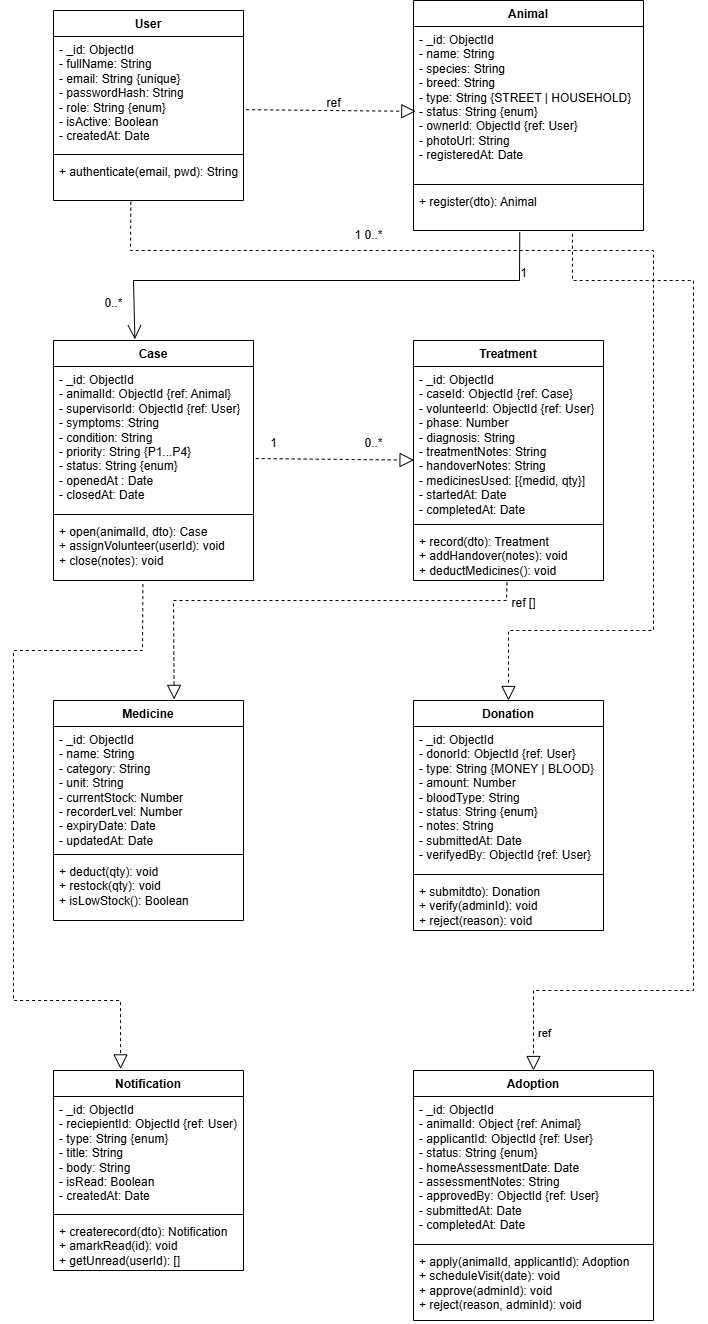

The diagram above was exported from draw.io. Its source (the exported page's mxGraphModel, read from the mxfile embedded in the PNG):
<mxGraphModel dx="1209" dy="1298" grid="1" gridSize="10" guides="1" tooltips="1" connect="1" arrows="1" fold="1" page="1" pageScale="1" pageWidth="850" pageHeight="1100" math="0" shadow="0">
  <root>
    <mxCell id="0" />
    <mxCell id="1" parent="0" />
    <mxCell id="4GjTu4h_WE6z6BlNxq9L-1" value="User" style="swimlane;fontStyle=1;align=center;verticalAlign=top;childLayout=stackLayout;horizontal=1;startSize=26;horizontalStack=0;resizeParent=1;resizeParentMax=0;resizeLast=0;collapsible=1;marginBottom=0;whiteSpace=wrap;html=1;" vertex="1" parent="1">
      <mxGeometry x="80" y="100" width="190" height="190" as="geometry" />
    </mxCell>
    <mxCell id="4GjTu4h_WE6z6BlNxq9L-2" value="- _id: ObjectId&lt;div&gt;- fullName: String&lt;/div&gt;&lt;div&gt;- email: String {unique}&lt;/div&gt;&lt;div&gt;- passwordHash: String&lt;/div&gt;&lt;div&gt;- role: String {enum}&lt;/div&gt;&lt;div&gt;- isActive: Boolean&lt;/div&gt;&lt;div&gt;- createdAt: Date&lt;/div&gt;" style="text;strokeColor=none;fillColor=none;align=left;verticalAlign=top;spacingLeft=4;spacingRight=4;overflow=hidden;rotatable=0;points=[[0,0.5],[1,0.5]];portConstraint=eastwest;whiteSpace=wrap;html=1;" vertex="1" parent="4GjTu4h_WE6z6BlNxq9L-1">
      <mxGeometry y="26" width="190" height="114" as="geometry" />
    </mxCell>
    <mxCell id="4GjTu4h_WE6z6BlNxq9L-3" value="" style="line;strokeWidth=1;fillColor=none;align=left;verticalAlign=middle;spacingTop=-1;spacingLeft=3;spacingRight=3;rotatable=0;labelPosition=right;points=[];portConstraint=eastwest;strokeColor=inherit;" vertex="1" parent="4GjTu4h_WE6z6BlNxq9L-1">
      <mxGeometry y="140" width="190" height="8" as="geometry" />
    </mxCell>
    <mxCell id="4GjTu4h_WE6z6BlNxq9L-4" value="+ authenticate(email, pwd): String" style="text;strokeColor=none;fillColor=none;align=left;verticalAlign=top;spacingLeft=4;spacingRight=4;overflow=hidden;rotatable=0;points=[[0,0.5],[1,0.5]];portConstraint=eastwest;whiteSpace=wrap;html=1;" vertex="1" parent="4GjTu4h_WE6z6BlNxq9L-1">
      <mxGeometry y="148" width="190" height="42" as="geometry" />
    </mxCell>
    <mxCell id="4GjTu4h_WE6z6BlNxq9L-5" value="Animal" style="swimlane;fontStyle=1;align=center;verticalAlign=top;childLayout=stackLayout;horizontal=1;startSize=26;horizontalStack=0;resizeParent=1;resizeParentMax=0;resizeLast=0;collapsible=1;marginBottom=0;whiteSpace=wrap;html=1;" vertex="1" parent="1">
      <mxGeometry x="440" y="90" width="230" height="230" as="geometry" />
    </mxCell>
    <mxCell id="4GjTu4h_WE6z6BlNxq9L-6" value="- _id: ObjectId&lt;div&gt;- name: String&lt;/div&gt;&lt;div&gt;- species: String&lt;br&gt;&lt;/div&gt;&lt;div&gt;- breed: String&lt;/div&gt;&lt;div&gt;- type: String {STREET | HOUSEHOLD}&lt;/div&gt;&lt;div&gt;- status: String {enum}&lt;/div&gt;&lt;div&gt;- ownerId: ObjectId {ref: User}&lt;/div&gt;&lt;div&gt;- photoUrl: String&lt;/div&gt;&lt;div&gt;- registeredAt: Date&lt;/div&gt;" style="text;strokeColor=none;fillColor=none;align=left;verticalAlign=top;spacingLeft=4;spacingRight=4;overflow=hidden;rotatable=0;points=[[0,0.5],[1,0.5]];portConstraint=eastwest;whiteSpace=wrap;html=1;" vertex="1" parent="4GjTu4h_WE6z6BlNxq9L-5">
      <mxGeometry y="26" width="230" height="154" as="geometry" />
    </mxCell>
    <mxCell id="4GjTu4h_WE6z6BlNxq9L-7" value="" style="line;strokeWidth=1;fillColor=none;align=left;verticalAlign=middle;spacingTop=-1;spacingLeft=3;spacingRight=3;rotatable=0;labelPosition=right;points=[];portConstraint=eastwest;strokeColor=inherit;" vertex="1" parent="4GjTu4h_WE6z6BlNxq9L-5">
      <mxGeometry y="180" width="230" height="8" as="geometry" />
    </mxCell>
    <mxCell id="4GjTu4h_WE6z6BlNxq9L-8" value="+ register(dto): Animal" style="text;strokeColor=none;fillColor=none;align=left;verticalAlign=top;spacingLeft=4;spacingRight=4;overflow=hidden;rotatable=0;points=[[0,0.5],[1,0.5]];portConstraint=eastwest;whiteSpace=wrap;html=1;" vertex="1" parent="4GjTu4h_WE6z6BlNxq9L-5">
      <mxGeometry y="188" width="230" height="42" as="geometry" />
    </mxCell>
    <mxCell id="4GjTu4h_WE6z6BlNxq9L-9" value="Case" style="swimlane;fontStyle=1;align=center;verticalAlign=top;childLayout=stackLayout;horizontal=1;startSize=26;horizontalStack=0;resizeParent=1;resizeParentMax=0;resizeLast=0;collapsible=1;marginBottom=0;whiteSpace=wrap;html=1;" vertex="1" parent="1">
      <mxGeometry x="80" y="430" width="200" height="240" as="geometry" />
    </mxCell>
    <mxCell id="4GjTu4h_WE6z6BlNxq9L-10" value="- _id: ObjectId&lt;div&gt;- animalId: ObjectId {ref: Animal}&lt;/div&gt;&lt;div&gt;- supervisorId: ObjectId {ref: User}&lt;/div&gt;&lt;div&gt;- symptoms: String&lt;/div&gt;&lt;div&gt;- condition: String&lt;/div&gt;&lt;div&gt;- priority: String {P1...P4}&lt;/div&gt;&lt;div&gt;- status: String {enum}&lt;/div&gt;&lt;div&gt;- openedAt : Date&lt;/div&gt;&lt;div&gt;- closedAt: Date&lt;/div&gt;&lt;div&gt;&lt;br&gt;&lt;/div&gt;" style="text;strokeColor=none;fillColor=none;align=left;verticalAlign=top;spacingLeft=4;spacingRight=4;overflow=hidden;rotatable=0;points=[[0,0.5],[1,0.5]];portConstraint=eastwest;whiteSpace=wrap;html=1;" vertex="1" parent="4GjTu4h_WE6z6BlNxq9L-9">
      <mxGeometry y="26" width="200" height="144" as="geometry" />
    </mxCell>
    <mxCell id="4GjTu4h_WE6z6BlNxq9L-11" value="" style="line;strokeWidth=1;fillColor=none;align=left;verticalAlign=middle;spacingTop=-1;spacingLeft=3;spacingRight=3;rotatable=0;labelPosition=right;points=[];portConstraint=eastwest;strokeColor=inherit;" vertex="1" parent="4GjTu4h_WE6z6BlNxq9L-9">
      <mxGeometry y="170" width="200" height="8" as="geometry" />
    </mxCell>
    <mxCell id="4GjTu4h_WE6z6BlNxq9L-12" value="+ open(animalId, dto): Case&lt;div&gt;+ assignVolunteer(userId): void&lt;/div&gt;&lt;div&gt;+ close(notes): void&lt;/div&gt;" style="text;strokeColor=none;fillColor=none;align=left;verticalAlign=top;spacingLeft=4;spacingRight=4;overflow=hidden;rotatable=0;points=[[0,0.5],[1,0.5]];portConstraint=eastwest;whiteSpace=wrap;html=1;" vertex="1" parent="4GjTu4h_WE6z6BlNxq9L-9">
      <mxGeometry y="178" width="200" height="62" as="geometry" />
    </mxCell>
    <mxCell id="4GjTu4h_WE6z6BlNxq9L-15" value="" style="endArrow=block;dashed=1;endFill=0;endSize=12;html=1;rounded=0;exitX=1.014;exitY=0.642;exitDx=0;exitDy=0;exitPerimeter=0;entryX=0.01;entryY=0.551;entryDx=0;entryDy=0;entryPerimeter=0;" edge="1" parent="1" source="4GjTu4h_WE6z6BlNxq9L-2" target="4GjTu4h_WE6z6BlNxq9L-6">
      <mxGeometry width="160" relative="1" as="geometry">
        <mxPoint x="210" y="350" as="sourcePoint" />
        <mxPoint x="370" y="350" as="targetPoint" />
      </mxGeometry>
    </mxCell>
    <mxCell id="4GjTu4h_WE6z6BlNxq9L-16" value="ref" style="text;html=1;align=center;verticalAlign=middle;resizable=0;points=[];autosize=1;strokeColor=none;fillColor=none;" vertex="1" parent="1">
      <mxGeometry x="340" y="178" width="40" height="30" as="geometry" />
    </mxCell>
    <mxCell id="4GjTu4h_WE6z6BlNxq9L-17" value="Treatment" style="swimlane;fontStyle=1;align=center;verticalAlign=top;childLayout=stackLayout;horizontal=1;startSize=26;horizontalStack=0;resizeParent=1;resizeParentMax=0;resizeLast=0;collapsible=1;marginBottom=0;whiteSpace=wrap;html=1;" vertex="1" parent="1">
      <mxGeometry x="440" y="430" width="190" height="240" as="geometry" />
    </mxCell>
    <mxCell id="4GjTu4h_WE6z6BlNxq9L-18" value="- _id: ObjectId&lt;div&gt;- caseId: ObjectId {ref: Case}&lt;/div&gt;&lt;div&gt;- volunteerId: ObjectId {ref: User}&lt;/div&gt;&lt;div&gt;- phase: Number&lt;/div&gt;&lt;div&gt;- diagnosis: String&lt;/div&gt;&lt;div&gt;- treatmentNotes: String&lt;/div&gt;&lt;div&gt;- handoverNotes: String&lt;/div&gt;&lt;div&gt;- medicinesUsed: [{medid, qty}]&lt;/div&gt;&lt;div&gt;- startedAt: Date&lt;/div&gt;&lt;div&gt;- completedAt: Date&lt;/div&gt;" style="text;strokeColor=none;fillColor=none;align=left;verticalAlign=top;spacingLeft=4;spacingRight=4;overflow=hidden;rotatable=0;points=[[0,0.5],[1,0.5]];portConstraint=eastwest;whiteSpace=wrap;html=1;" vertex="1" parent="4GjTu4h_WE6z6BlNxq9L-17">
      <mxGeometry y="26" width="190" height="154" as="geometry" />
    </mxCell>
    <mxCell id="4GjTu4h_WE6z6BlNxq9L-19" value="" style="line;strokeWidth=1;fillColor=none;align=left;verticalAlign=middle;spacingTop=-1;spacingLeft=3;spacingRight=3;rotatable=0;labelPosition=right;points=[];portConstraint=eastwest;strokeColor=inherit;" vertex="1" parent="4GjTu4h_WE6z6BlNxq9L-17">
      <mxGeometry y="180" width="190" height="8" as="geometry" />
    </mxCell>
    <mxCell id="4GjTu4h_WE6z6BlNxq9L-20" value="+ record(dto): Treatment&lt;div&gt;+ addHandover(notes): void&lt;/div&gt;&lt;div&gt;+ deductMedicines(): void&lt;/div&gt;" style="text;strokeColor=none;fillColor=none;align=left;verticalAlign=top;spacingLeft=4;spacingRight=4;overflow=hidden;rotatable=0;points=[[0,0.5],[1,0.5]];portConstraint=eastwest;whiteSpace=wrap;html=1;" vertex="1" parent="4GjTu4h_WE6z6BlNxq9L-17">
      <mxGeometry y="188" width="190" height="52" as="geometry" />
    </mxCell>
    <mxCell id="4GjTu4h_WE6z6BlNxq9L-21" value="Medicine" style="swimlane;fontStyle=1;align=center;verticalAlign=top;childLayout=stackLayout;horizontal=1;startSize=26;horizontalStack=0;resizeParent=1;resizeParentMax=0;resizeLast=0;collapsible=1;marginBottom=0;whiteSpace=wrap;html=1;" vertex="1" parent="1">
      <mxGeometry x="80" y="790" width="190" height="220" as="geometry" />
    </mxCell>
    <mxCell id="4GjTu4h_WE6z6BlNxq9L-22" value="- _id: ObjectId&lt;div&gt;- name: String&lt;/div&gt;&lt;div&gt;- category: String&lt;/div&gt;&lt;div&gt;- unit: String&lt;/div&gt;&lt;div&gt;- currentStock: Number&lt;/div&gt;&lt;div&gt;- recorderLvel: Number&lt;/div&gt;&lt;div&gt;- expiryDate: Date&lt;/div&gt;&lt;div&gt;- updatedAt: Date&lt;/div&gt;" style="text;strokeColor=none;fillColor=none;align=left;verticalAlign=top;spacingLeft=4;spacingRight=4;overflow=hidden;rotatable=0;points=[[0,0.5],[1,0.5]];portConstraint=eastwest;whiteSpace=wrap;html=1;" vertex="1" parent="4GjTu4h_WE6z6BlNxq9L-21">
      <mxGeometry y="26" width="190" height="124" as="geometry" />
    </mxCell>
    <mxCell id="4GjTu4h_WE6z6BlNxq9L-23" value="" style="line;strokeWidth=1;fillColor=none;align=left;verticalAlign=middle;spacingTop=-1;spacingLeft=3;spacingRight=3;rotatable=0;labelPosition=right;points=[];portConstraint=eastwest;strokeColor=inherit;" vertex="1" parent="4GjTu4h_WE6z6BlNxq9L-21">
      <mxGeometry y="150" width="190" height="8" as="geometry" />
    </mxCell>
    <mxCell id="4GjTu4h_WE6z6BlNxq9L-24" value="+ deduct(qty): void&lt;div&gt;+ restock(qty): void&lt;/div&gt;&lt;div&gt;+ isLowStock(): Boolean&lt;/div&gt;" style="text;strokeColor=none;fillColor=none;align=left;verticalAlign=top;spacingLeft=4;spacingRight=4;overflow=hidden;rotatable=0;points=[[0,0.5],[1,0.5]];portConstraint=eastwest;whiteSpace=wrap;html=1;" vertex="1" parent="4GjTu4h_WE6z6BlNxq9L-21">
      <mxGeometry y="158" width="190" height="62" as="geometry" />
    </mxCell>
    <mxCell id="4GjTu4h_WE6z6BlNxq9L-25" value="Donation" style="swimlane;fontStyle=1;align=center;verticalAlign=top;childLayout=stackLayout;horizontal=1;startSize=26;horizontalStack=0;resizeParent=1;resizeParentMax=0;resizeLast=0;collapsible=1;marginBottom=0;whiteSpace=wrap;html=1;" vertex="1" parent="1">
      <mxGeometry x="440" y="790" width="190" height="230" as="geometry" />
    </mxCell>
    <mxCell id="4GjTu4h_WE6z6BlNxq9L-26" value="- _id: ObjectId&lt;div&gt;- donorId: ObjectId {ref: User}&lt;/div&gt;&lt;div&gt;- type: String {MONEY | BLOOD}&lt;br&gt;&lt;/div&gt;&lt;div&gt;- amount: Number&lt;/div&gt;&lt;div&gt;- bloodType: String&lt;/div&gt;&lt;div&gt;- status: String {enum}&lt;/div&gt;&lt;div&gt;- notes: String&lt;/div&gt;&lt;div&gt;- submittedAt: Date&lt;/div&gt;&lt;div&gt;- verifyedBy: ObjectId {ref: User}&lt;/div&gt;" style="text;strokeColor=none;fillColor=none;align=left;verticalAlign=top;spacingLeft=4;spacingRight=4;overflow=hidden;rotatable=0;points=[[0,0.5],[1,0.5]];portConstraint=eastwest;whiteSpace=wrap;html=1;" vertex="1" parent="4GjTu4h_WE6z6BlNxq9L-25">
      <mxGeometry y="26" width="190" height="144" as="geometry" />
    </mxCell>
    <mxCell id="4GjTu4h_WE6z6BlNxq9L-27" value="" style="line;strokeWidth=1;fillColor=none;align=left;verticalAlign=middle;spacingTop=-1;spacingLeft=3;spacingRight=3;rotatable=0;labelPosition=right;points=[];portConstraint=eastwest;strokeColor=inherit;" vertex="1" parent="4GjTu4h_WE6z6BlNxq9L-25">
      <mxGeometry y="170" width="190" height="8" as="geometry" />
    </mxCell>
    <mxCell id="4GjTu4h_WE6z6BlNxq9L-28" value="+ submitdto): Donation&lt;div&gt;+ verify(adminId): void&lt;br&gt;&lt;/div&gt;&lt;div&gt;+ reject(reason): void&lt;/div&gt;" style="text;strokeColor=none;fillColor=none;align=left;verticalAlign=top;spacingLeft=4;spacingRight=4;overflow=hidden;rotatable=0;points=[[0,0.5],[1,0.5]];portConstraint=eastwest;whiteSpace=wrap;html=1;" vertex="1" parent="4GjTu4h_WE6z6BlNxq9L-25">
      <mxGeometry y="178" width="190" height="52" as="geometry" />
    </mxCell>
    <mxCell id="4GjTu4h_WE6z6BlNxq9L-29" value="Notification" style="swimlane;fontStyle=1;align=center;verticalAlign=top;childLayout=stackLayout;horizontal=1;startSize=26;horizontalStack=0;resizeParent=1;resizeParentMax=0;resizeLast=0;collapsible=1;marginBottom=0;whiteSpace=wrap;html=1;" vertex="1" parent="1">
      <mxGeometry x="80" y="1160" width="190" height="200" as="geometry" />
    </mxCell>
    <mxCell id="4GjTu4h_WE6z6BlNxq9L-30" value="- _id: ObjectId&lt;div&gt;- reciepientId: ObjectId {ref: User)&lt;/div&gt;&lt;div&gt;- type: String {enum}&lt;/div&gt;&lt;div&gt;- title: String&lt;/div&gt;&lt;div&gt;- body: String&lt;/div&gt;&lt;div&gt;- isRead: Boolean&lt;/div&gt;&lt;div&gt;- createdAt: Date&lt;/div&gt;" style="text;strokeColor=none;fillColor=none;align=left;verticalAlign=top;spacingLeft=4;spacingRight=4;overflow=hidden;rotatable=0;points=[[0,0.5],[1,0.5]];portConstraint=eastwest;whiteSpace=wrap;html=1;" vertex="1" parent="4GjTu4h_WE6z6BlNxq9L-29">
      <mxGeometry y="26" width="190" height="114" as="geometry" />
    </mxCell>
    <mxCell id="4GjTu4h_WE6z6BlNxq9L-31" value="" style="line;strokeWidth=1;fillColor=none;align=left;verticalAlign=middle;spacingTop=-1;spacingLeft=3;spacingRight=3;rotatable=0;labelPosition=right;points=[];portConstraint=eastwest;strokeColor=inherit;" vertex="1" parent="4GjTu4h_WE6z6BlNxq9L-29">
      <mxGeometry y="140" width="190" height="8" as="geometry" />
    </mxCell>
    <mxCell id="4GjTu4h_WE6z6BlNxq9L-32" value="+ createrecord(dto): Notification&lt;div&gt;+ amarkRead(id): void&lt;br&gt;&lt;/div&gt;&lt;div&gt;+ getUnread(userId): []&lt;/div&gt;" style="text;strokeColor=none;fillColor=none;align=left;verticalAlign=top;spacingLeft=4;spacingRight=4;overflow=hidden;rotatable=0;points=[[0,0.5],[1,0.5]];portConstraint=eastwest;whiteSpace=wrap;html=1;" vertex="1" parent="4GjTu4h_WE6z6BlNxq9L-29">
      <mxGeometry y="148" width="190" height="52" as="geometry" />
    </mxCell>
    <mxCell id="4GjTu4h_WE6z6BlNxq9L-33" value="Adoption" style="swimlane;fontStyle=1;align=center;verticalAlign=top;childLayout=stackLayout;horizontal=1;startSize=26;horizontalStack=0;resizeParent=1;resizeParentMax=0;resizeLast=0;collapsible=1;marginBottom=0;whiteSpace=wrap;html=1;" vertex="1" parent="1">
      <mxGeometry x="440" y="1160" width="240" height="250" as="geometry" />
    </mxCell>
    <mxCell id="4GjTu4h_WE6z6BlNxq9L-34" value="- _id: ObjectId&lt;div&gt;- animalId: Object {ref: Animal}&lt;/div&gt;&lt;div&gt;- applicantId: ObjectId {ref: User}&lt;/div&gt;&lt;div&gt;- status: String {enum}&lt;/div&gt;&lt;div&gt;- homeAssessmentDate: Date&lt;/div&gt;&lt;div&gt;- assessmentNotes: String&lt;/div&gt;&lt;div&gt;- approvedBy: ObjectId {ref: User}&lt;/div&gt;&lt;div&gt;- submittedAt: Date&lt;/div&gt;&lt;div&gt;- completedAt: Date&lt;/div&gt;" style="text;strokeColor=none;fillColor=none;align=left;verticalAlign=top;spacingLeft=4;spacingRight=4;overflow=hidden;rotatable=0;points=[[0,0.5],[1,0.5]];portConstraint=eastwest;whiteSpace=wrap;html=1;" vertex="1" parent="4GjTu4h_WE6z6BlNxq9L-33">
      <mxGeometry y="26" width="240" height="144" as="geometry" />
    </mxCell>
    <mxCell id="4GjTu4h_WE6z6BlNxq9L-35" value="" style="line;strokeWidth=1;fillColor=none;align=left;verticalAlign=middle;spacingTop=-1;spacingLeft=3;spacingRight=3;rotatable=0;labelPosition=right;points=[];portConstraint=eastwest;strokeColor=inherit;" vertex="1" parent="4GjTu4h_WE6z6BlNxq9L-33">
      <mxGeometry y="170" width="240" height="8" as="geometry" />
    </mxCell>
    <mxCell id="4GjTu4h_WE6z6BlNxq9L-36" value="+ apply(animalId, applicantId): Adoption&lt;div&gt;+ scheduleVisit(date): void&lt;/div&gt;&lt;div&gt;+ approve(adminId): void&lt;/div&gt;&lt;div&gt;+ reject(reason, adminId): void&lt;/div&gt;" style="text;strokeColor=none;fillColor=none;align=left;verticalAlign=top;spacingLeft=4;spacingRight=4;overflow=hidden;rotatable=0;points=[[0,0.5],[1,0.5]];portConstraint=eastwest;whiteSpace=wrap;html=1;" vertex="1" parent="4GjTu4h_WE6z6BlNxq9L-33">
      <mxGeometry y="178" width="240" height="72" as="geometry" />
    </mxCell>
    <mxCell id="4GjTu4h_WE6z6BlNxq9L-37" value="" style="endArrow=block;dashed=1;endFill=0;endSize=12;html=1;rounded=0;exitX=0.407;exitY=1.029;exitDx=0;exitDy=0;exitPerimeter=0;entryX=0.5;entryY=0;entryDx=0;entryDy=0;" edge="1" parent="1" source="4GjTu4h_WE6z6BlNxq9L-4" target="4GjTu4h_WE6z6BlNxq9L-25">
      <mxGeometry width="160" relative="1" as="geometry">
        <mxPoint x="310" y="380" as="sourcePoint" />
        <mxPoint x="470" y="380" as="targetPoint" />
        <Array as="points">
          <mxPoint x="157" y="340" />
          <mxPoint x="680" y="340" />
          <mxPoint x="680" y="720" />
          <mxPoint x="535" y="720" />
        </Array>
      </mxGeometry>
    </mxCell>
    <mxCell id="4GjTu4h_WE6z6BlNxq9L-38" value="1 0..*" style="text;html=1;align=center;verticalAlign=middle;resizable=0;points=[];autosize=1;strokeColor=none;fillColor=none;" vertex="1" parent="1">
      <mxGeometry x="370" y="310" width="50" height="30" as="geometry" />
    </mxCell>
    <mxCell id="4GjTu4h_WE6z6BlNxq9L-39" value="" style="endArrow=open;endFill=1;endSize=12;html=1;rounded=0;exitX=0.462;exitY=1.038;exitDx=0;exitDy=0;exitPerimeter=0;entryX=0.407;entryY=-0.005;entryDx=0;entryDy=0;entryPerimeter=0;" edge="1" parent="1" source="4GjTu4h_WE6z6BlNxq9L-8" target="4GjTu4h_WE6z6BlNxq9L-9">
      <mxGeometry width="160" relative="1" as="geometry">
        <mxPoint x="500" y="380" as="sourcePoint" />
        <mxPoint x="550" y="530" as="targetPoint" />
        <Array as="points">
          <mxPoint x="546" y="370" />
          <mxPoint x="160" y="370" />
        </Array>
      </mxGeometry>
    </mxCell>
    <mxCell id="4GjTu4h_WE6z6BlNxq9L-40" value="1" style="text;html=1;align=center;verticalAlign=middle;resizable=0;points=[];autosize=1;strokeColor=none;fillColor=none;" vertex="1" parent="1">
      <mxGeometry x="535" y="348" width="30" height="30" as="geometry" />
    </mxCell>
    <mxCell id="4GjTu4h_WE6z6BlNxq9L-41" value="0..*" style="text;html=1;align=center;verticalAlign=middle;resizable=0;points=[];autosize=1;strokeColor=none;fillColor=none;" vertex="1" parent="1">
      <mxGeometry x="120" y="378" width="40" height="30" as="geometry" />
    </mxCell>
    <mxCell id="4GjTu4h_WE6z6BlNxq9L-43" value="" style="endArrow=block;dashed=1;endFill=0;endSize=12;html=1;rounded=0;exitX=0.691;exitY=1.076;exitDx=0;exitDy=0;exitPerimeter=0;" edge="1" parent="1" source="4GjTu4h_WE6z6BlNxq9L-8">
      <mxGeometry width="160" relative="1" as="geometry">
        <mxPoint x="380" y="530" as="sourcePoint" />
        <mxPoint x="560" y="1160" as="targetPoint" />
        <Array as="points">
          <mxPoint x="599" y="370" />
          <mxPoint x="720" y="370" />
          <mxPoint x="720" y="1080" />
          <mxPoint x="560" y="1080" />
        </Array>
      </mxGeometry>
    </mxCell>
    <mxCell id="4GjTu4h_WE6z6BlNxq9L-44" value="ref" style="edgeLabel;html=1;align=center;verticalAlign=middle;resizable=0;points=[];" vertex="1" connectable="0" parent="4GjTu4h_WE6z6BlNxq9L-43">
      <mxGeometry x="0.9309" y="4" relative="1" as="geometry">
        <mxPoint x="6" as="offset" />
      </mxGeometry>
    </mxCell>
    <mxCell id="4GjTu4h_WE6z6BlNxq9L-45" value="" style="endArrow=block;dashed=1;endFill=0;endSize=12;html=1;rounded=0;exitX=1.011;exitY=0.639;exitDx=0;exitDy=0;exitPerimeter=0;entryX=0.003;entryY=0.608;entryDx=0;entryDy=0;entryPerimeter=0;" edge="1" parent="1" source="4GjTu4h_WE6z6BlNxq9L-10" target="4GjTu4h_WE6z6BlNxq9L-18">
      <mxGeometry width="160" relative="1" as="geometry">
        <mxPoint x="360" y="580" as="sourcePoint" />
        <mxPoint x="520" y="580" as="targetPoint" />
      </mxGeometry>
    </mxCell>
    <mxCell id="4GjTu4h_WE6z6BlNxq9L-46" value="1" style="text;html=1;align=center;verticalAlign=middle;resizable=0;points=[];autosize=1;strokeColor=none;fillColor=none;" vertex="1" parent="1">
      <mxGeometry x="285" y="518" width="30" height="30" as="geometry" />
    </mxCell>
    <mxCell id="4GjTu4h_WE6z6BlNxq9L-47" value="0..*" style="text;html=1;align=center;verticalAlign=middle;resizable=0;points=[];autosize=1;strokeColor=none;fillColor=none;" vertex="1" parent="1">
      <mxGeometry x="380" y="518" width="40" height="30" as="geometry" />
    </mxCell>
    <mxCell id="4GjTu4h_WE6z6BlNxq9L-48" value="" style="endArrow=block;dashed=1;endFill=0;endSize=12;html=1;rounded=0;exitX=0.447;exitY=1.058;exitDx=0;exitDy=0;exitPerimeter=0;entryX=0.353;entryY=-0.008;entryDx=0;entryDy=0;entryPerimeter=0;" edge="1" parent="1" source="4GjTu4h_WE6z6BlNxq9L-12" target="4GjTu4h_WE6z6BlNxq9L-29">
      <mxGeometry width="160" relative="1" as="geometry">
        <mxPoint x="190" y="770" as="sourcePoint" />
        <mxPoint x="350" y="770" as="targetPoint" />
        <Array as="points">
          <mxPoint x="169" y="740" />
          <mxPoint x="40" y="740" />
          <mxPoint x="40" y="1090" />
          <mxPoint x="147" y="1090" />
        </Array>
      </mxGeometry>
    </mxCell>
    <mxCell id="4GjTu4h_WE6z6BlNxq9L-49" value="" style="endArrow=block;dashed=1;endFill=0;endSize=12;html=1;rounded=0;exitX=0.492;exitY=1.038;exitDx=0;exitDy=0;exitPerimeter=0;entryX=0.635;entryY=-0.005;entryDx=0;entryDy=0;entryPerimeter=0;" edge="1" parent="1" source="4GjTu4h_WE6z6BlNxq9L-20" target="4GjTu4h_WE6z6BlNxq9L-21">
      <mxGeometry width="160" relative="1" as="geometry">
        <mxPoint x="260" y="820" as="sourcePoint" />
        <mxPoint x="420" y="820" as="targetPoint" />
        <Array as="points">
          <mxPoint x="533" y="690" />
          <mxPoint x="200" y="690" />
        </Array>
      </mxGeometry>
    </mxCell>
    <mxCell id="4GjTu4h_WE6z6BlNxq9L-50" value="ref []" style="text;html=1;align=center;verticalAlign=middle;resizable=0;points=[];autosize=1;strokeColor=none;fillColor=none;" vertex="1" parent="1">
      <mxGeometry x="525" y="678" width="50" height="30" as="geometry" />
    </mxCell>
  </root>
</mxGraphModel>